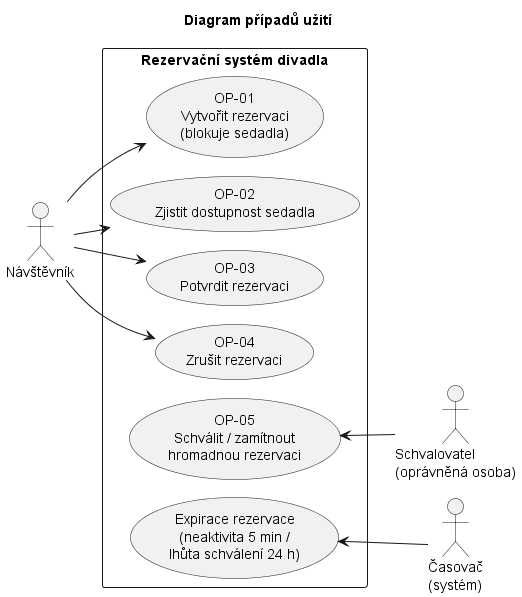

The diagram above was rendered by PlantUML. Its source (embedded in the PNG):
@startuml
!pragma layout smetana
title Diagram případů užití
left to right direction

actor "Návštěvník" as V
actor "Schvalovatel\n(oprávněná osoba)" as A
actor "Časovač\n(systém)" as T

rectangle "Rezervační systém divadla" {
  usecase "OP-01\nVytvořit rezervaci\n(blokuje sedadla)" as OP1
  usecase "OP-02\nZjistit dostupnost sedadla" as OP2
  usecase "OP-03\nPotvrdit rezervaci" as OP3
  usecase "OP-04\nZrušit rezervaci" as OP4
  usecase "OP-05\nSchválit / zamítnout\nhromadnou rezervaci" as OP5
  usecase "Expirace rezervace\n(neaktivita 5 min /\nlhůta schválení 24 h)" as EXP
}

V --> OP1
V --> OP2
V --> OP3
V --> OP4
OP5 <-- A
EXP <-- T

@enduml